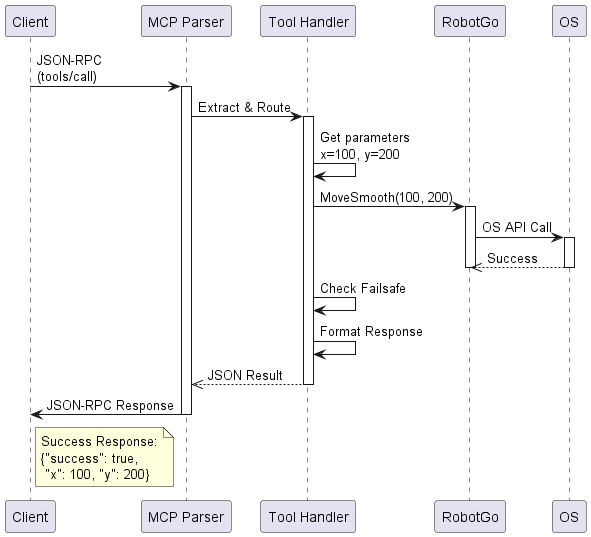

The diagram above was rendered by PlantUML. Its source (embedded in the PNG):
@startuml ghost-mcp-request-flow

participant "Client" as client
participant "MCP Parser" as parser
participant "Tool Handler" as handler
participant "RobotGo" as robotgo
participant "OS" as os

client -> parser: JSON-RPC\n(tools/call)
activate parser

parser -> handler: Extract & Route
activate handler

handler -> handler: Get parameters\nx=100, y=200

handler -> robotgo: MoveSmooth(100, 200)
activate robotgo

robotgo -> os: OS API Call
activate os
os -->> robotgo: Success
deactivate os
deactivate robotgo

handler -> handler: Check Failsafe
handler -> handler: Format Response

handler -->> parser: JSON Result
deactivate handler

parser -> client: JSON-RPC Response
deactivate parser

note right of client
  Success Response:
  {"success": true,
   "x": 100, "y": 200}
end note

@enduml